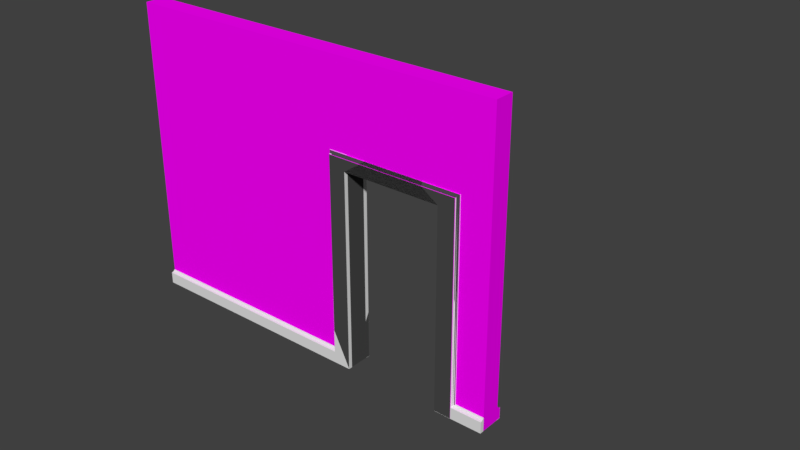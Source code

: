# Source: LodA_WallWithDoorOuter3x4x.20.blend  (saved by Blender 2.78.0; exported with 4.5.12 LTS)
import bpy
from mathutils import Matrix  # noqa: F401  (used for matrix-valued properties, if any)

bpy.ops.wm.read_factory_settings(use_empty=True)
scene = bpy.context.scene
scene.name = 'Scene'

# ---- collections
col_collection_1 = bpy.data.collections.new('Collection 1'); scene.collection.children.link(col_collection_1)
col_collection_1.hide_render = True
col_collection_1.hide_viewport = True
col_collection_2 = bpy.data.collections.new('Collection 2'); scene.collection.children.link(col_collection_2)

# ---- images (referenced by path relative to the original .blend; pixels are not part of the script)
import os
ASSET_DIR = os.environ.get("B2B_ASSET_DIR", "")  # directory of the original .blend (textures are referenced by path, not embedded)
HERE = os.path.dirname(os.path.abspath(__file__))  # packed textures are extracted next to this script under _unpacked/

def load_image(name, relpath, width, height, colorspace="sRGB"):
    """Load a texture the original file referenced (path relative to the .blend, or extracted next to this script)."""
    p = next((c for c in (os.path.join(HERE, relpath), os.path.join(ASSET_DIR, relpath)) if relpath and os.path.exists(c)), "")
    if p:
        img = bpy.data.images.load(p, check_existing=True)
        img.name = name
    else:  # same state as the original file: an image datablock whose file is absent (Cycles renders it pink)
        img = bpy.data.images.new(name, width, height)
        img.source = "FILE"
        img.filepath = "//" + (relpath or name)
    img.colorspace_settings.name = colorspace
    return img
img_texturescom_papercloseup0016_seamless_s_jpg = load_image('TexturesCom_PaperCloseup0016_seamless_S.jpg', 'TexturesCom_PaperCloseup0016_seamless_S.jpg', 1024, 1024, 'sRGB')
img_texturescom_plasterbare0151_1_seamless_s_jpg = load_image('TexturesCom_PlasterBare0151_1_seamless_S.jpg', 'TexturesCom_PlasterBare0151_1_seamless_S.jpg', 1024, 1024, 'sRGB')

# ---- materials (node trees are filled in below, after node groups)
mat_officewalltexture = bpy.data.materials.new('OfficeWallTexture')
mat_officewalltexture.alpha_threshold = 0.0
mat_officewalltexture.roughness = 0.5
mat_conctrete = bpy.data.materials.new('Conctrete')
mat_conctrete.alpha_threshold = 0.0
mat_conctrete.roughness = 0.5
mat_officegray = bpy.data.materials.new('OfficeGray')
mat_officegray.alpha_threshold = 0.0
mat_officegray.roughness = 0.5

# ---- material node trees
mat_officewalltexture.use_nodes = True; mat_officewalltexture.node_tree.nodes.clear()
_N = mat_officewalltexture.node_tree.nodes; _L = mat_officewalltexture.node_tree.links
n0 = _N.new('ShaderNodeOutputMaterial'); n0.name = 'Material Output'; n0.location = (300, 300)
n1 = _N.new('ShaderNodeBsdfDiffuse'); n1.name = 'Diffuse BSDF'; n1.location = (10, 300)
n2 = _N.new('ShaderNodeTexImage'); n2.name = 'Image Texture'; n2.location = (-180, 300)
n2.width = 140
n2.image = img_texturescom_papercloseup0016_seamless_s_jpg
_L.new(n1.outputs[0], n0.inputs[0])
_L.new(n2.outputs[0], n1.inputs[0])
n0.is_active_output = True
mat_conctrete.use_nodes = True; mat_conctrete.node_tree.nodes.clear()
_N = mat_conctrete.node_tree.nodes; _L = mat_conctrete.node_tree.links
n0 = _N.new('ShaderNodeOutputMaterial'); n0.name = 'Material Output'; n0.location = (300, 300)
n1 = _N.new('ShaderNodeBsdfDiffuse'); n1.name = 'Diffuse BSDF'; n1.location = (10, 300)
n2 = _N.new('ShaderNodeTexImage'); n2.name = 'Image Texture'; n2.location = (-180, 300)
n2.width = 140
n2.image = img_texturescom_plasterbare0151_1_seamless_s_jpg
_L.new(n1.outputs[0], n0.inputs[0])
_L.new(n2.outputs[0], n1.inputs[0])
n0.is_active_output = True
mat_officegray.use_nodes = True; mat_officegray.node_tree.nodes.clear()
_N = mat_officegray.node_tree.nodes; _L = mat_officegray.node_tree.links
n0 = _N.new('ShaderNodeOutputMaterial'); n0.name = 'Material Output'; n0.location = (300, 300)
n1 = _N.new('ShaderNodeBsdfDiffuse'); n1.name = 'Diffuse BSDF'; n1.location = (10, 300)
n1.inputs[0].default_value = (0.06681, 0.06681, 0.06681, 1.0)
_L.new(n1.outputs[0], n0.inputs[0])
n0.is_active_output = True

# ---- world
world_world_001 = bpy.data.worlds.new('World.001'); scene.world = world_world_001
world_world_001.use_nodes = True; world_world_001.node_tree.nodes.clear()
_N = world_world_001.node_tree.nodes; _L = world_world_001.node_tree.links
n0 = _N.new('ShaderNodeOutputWorld'); n0.name = 'World Output'; n0.location = (300, 300)
n1 = _N.new('ShaderNodeBackground'); n1.name = 'Background'; n1.location = (10, 300)
n1.inputs[0].default_value = (0.05, 0.05, 0.05, 1.0)
_L.new(n1.outputs[0], n0.inputs[0])
n0.is_active_output = True
world_world_001.use_sun_shadow = False
world_world_001.sun_shadow_jitter_overblur = 0.0
world_world_001.cycles.sampling_method = 'MANUAL'

# ---- meshes
me_loda_wallwithdoor3x4x_000 = bpy.data.meshes.new('LodA_WallWithDoor3x4x.000')
me_loda_wallwithdoor3x4x_000.from_pydata([(-2.0, 0.0, 0.0), (2.0, 0.0, 0.0), (-2.0, 3.0, 0.0), (2.0, 3.0, 0.0), (-2.0, 3.0, -0.2), (-2.0, -1.093e-08, -0.2), (2.0, -1.093e-08, -0.2), (2.0, 3.0, -0.2), (0.5, 2.0, -0.2), (0.5, 2.0, -2.235e-08), (1.5, 2.0, -0.2), (1.5, 2.0, -2.235e-08), (0.5, -1.093e-08, -0.2), (0.5, 0.0, 0.0), (1.5, -1.093e-08, -0.2), (1.5, 0.0, 0.0)], [], [(0, 13, 9, 11, 15, 1, 3, 2), (5, 4, 7, 6, 14, 10, 8, 12), (1, 6, 7, 3), (2, 4, 5, 0), (3, 7, 4, 2), (0, 5, 12, 13), (11, 10, 14, 15), (15, 14, 6, 1), (8, 9, 13, 12), (10, 11, 9, 8)])
me_loda_wallwithdoor3x4x_000.use_remesh_preserve_volume = False
me_loda_wallwithdoor3x4x_000.use_remesh_preserve_attributes = False
me_loda_wallwithdoor3x4x_000.use_mirror_vertex_groups = False
me_loda_wallwithdoor3x4x_000.update()
me_lodb_wallwithdoorouter3x4x_20 = bpy.data.meshes.new('LodB_WallWithDoorOuter3x4x.20')
me_lodb_wallwithdoorouter3x4x_20.from_pydata([(0.5, 1.999, -1.358e-07), (0.3048, 2.141, -1.231e-07), (0.5, 1.999, 0.04), (0.3137, 2.132, 0.009337), (0.3212, 2.125, 0.0168), (0.3265, 2.119, 0.02742), (0.3048, 2.141, 0.003592), (0.3066, 2.139, 0.006757), (0.3054, 2.141, 0.005458), (0.3283, 2.118, 0.03754), (0.3306, 2.115, 0.04), (0.3293, 2.117, 0.03914), (1.5, 1.999, 0.04), (1.5, 1.999, -1.358e-07), (1.305, 2.141, -1.231e-07), (1.321, 2.125, 0.0168), (1.314, 2.132, 0.009337), (1.327, 2.119, 0.02742), (1.305, 2.141, 0.005458), (1.305, 2.141, 0.003592), (1.307, 2.139, 0.006757), (1.331, 2.115, 0.04), (1.329, 2.117, 0.03914), (1.328, 2.118, 0.03754), (1.5, 1.999, -1.375e-07), (1.695, 2.141, -1.248e-07), (1.5, 1.999, 0.04), (1.686, 2.132, 0.009337), (1.679, 2.125, 0.0168), (1.673, 2.119, 0.02742), (1.695, 2.141, 0.003592), (1.693, 2.139, 0.006757), (1.695, 2.141, 0.005458), (1.672, 2.118, 0.03754), (1.669, 2.115, 0.04), (1.671, 2.117, 0.03914), (0.5, 1.999, 0.04), (0.5, 1.999, -1.375e-07), (0.6952, 2.141, -1.248e-07), (0.6788, 2.125, 0.0168), (0.6863, 2.132, 0.009337), (0.6735, 2.119, 0.02742), (0.6946, 2.141, 0.005458), (0.6952, 2.141, 0.003592), (0.6934, 2.139, 0.006757), (0.6694, 2.115, 0.04), (0.6707, 2.117, 0.03914), (0.6717, 2.118, 0.03754), (0.5, 1.999, -0.2), (0.3048, 2.141, -0.2), (0.5, 1.999, -0.24), (0.2991, 0.1403, -0.2), (0.3137, 2.132, -0.2093), (0.3212, 2.125, -0.2168), (0.3265, 2.119, -0.2274), (0.3208, 0.1186, -0.2274), (0.3155, 0.1239, -0.2168), (0.308, 0.1314, -0.2093), (0.3048, 2.141, -0.2036), (0.3066, 2.139, -0.2068), (0.3054, 2.141, -0.2055), (0.3009, 0.1386, -0.2068), (0.2991, 0.1403, -0.2036), (0.2997, 0.1397, -0.2055), (0.3283, 2.118, -0.2375), (0.3306, 2.115, -0.24), (0.3293, 2.117, -0.2391), (0.3249, 0.1146, -0.24), (0.3226, 0.1168, -0.2375), (0.3236, 0.1159, -0.2391), (1.5, 1.999, -0.24), (1.5, 1.999, -0.2), (1.305, 2.141, -0.2), (1.321, 2.125, -0.2168), (1.314, 2.132, -0.2093), (1.327, 2.119, -0.2274), (1.305, 2.141, -0.2055), (1.305, 2.141, -0.2036), (1.307, 2.139, -0.2068), (1.331, 2.115, -0.24), (1.329, 2.117, -0.2391), (1.328, 2.118, -0.2375), (-2.0, -0.001823, -0.2), (-2.0, -0.001823, -0.24), (1.5, 1.999, -0.2), (1.695, 2.141, -0.2), (1.5, 1.999, -0.24), (1.701, 0.1403, -0.2), (1.686, 2.132, -0.2093), (1.679, 2.125, -0.2168), (1.673, 2.119, -0.2274), (1.679, 0.1186, -0.2274), (1.684, 0.1239, -0.2168), (1.692, 0.1314, -0.2093), (1.695, 2.141, -0.2036), (1.693, 2.139, -0.2068), (1.695, 2.141, -0.2055), (1.699, 0.1386, -0.2068), (1.701, 0.1403, -0.2036), (1.7, 0.1397, -0.2055), (1.672, 2.118, -0.2375), (1.669, 2.115, -0.24), (1.671, 2.117, -0.2391), (1.675, 0.1146, -0.24), (1.677, 0.1168, -0.2375), (1.676, 0.1159, -0.2391), (0.5, 1.999, -0.24), (0.5, 1.999, -0.2), (0.6952, 2.141, -0.2), (0.6788, 2.125, -0.2168), (0.6863, 2.132, -0.2093), (0.6735, 2.119, -0.2274), (0.6946, 2.141, -0.2055), (0.6952, 2.141, -0.2036), (0.6934, 2.139, -0.2068), (0.6694, 2.115, -0.24), (0.6707, 2.117, -0.2391), (0.6717, 2.118, -0.2375), (2.0, 0.1403, -0.2), (2.0, 0.1314, -0.2093), (2.0, 0.1239, -0.2168), (2.0, 0.1186, -0.2274), (2.0, 0.1403, -0.2036), (2.0, 0.1397, -0.2055), (2.0, 0.1386, -0.2068), (2.0, 0.1159, -0.2391), (2.0, 0.1146, -0.24), (2.0, 0.1168, -0.2375), (-2.0, 0.1159, -0.2391), (-2.0, 0.1186, -0.2274), (-2.0, 0.1314, -0.2093), (-2.0, 0.1239, -0.2168), (-2.0, 0.1386, -0.2068), (-2.0, 0.1146, -0.24), (-2.0, 0.1168, -0.2375), (-2.0, 0.1386, -0.2), (-2.0, 0.0, 0.0), (-2.0, 3.0, 0.0), (2.0, 3.0, 0.0), (-2.0, 3.0, -0.2), (-2.0, -1.093e-08, -0.2), (2.0, 3.0, -0.2), (0.5, 2.0, -0.2), (0.5, 2.0, -2.235e-08), (1.5, 2.0, -0.2), (1.5, 2.0, -2.235e-08), (0.5, -1.093e-08, -0.2), (0.5, 0.0, 0.0), (-0.6513, -3.109e-08, 0.0), (-0.6513, -3.705e-08, -0.2), (-0.6513, -3.705e-08, -0.2), (-0.6513, -0.001823, -0.2), (-0.6513, -0.001823, -0.24), (-0.6513, -3.825e-08, -0.24), (0.2994, 7.451e-09, 0.003592), (0.2994, 7.451e-09, 0.003407), (0.3008, -1.192e-07, -3.048e-08), (0.5, -1.192e-07, -3.044e-08), (0.3, -2.161e-07, 0.005458), (0.4974, -3.702e-08, -0.2), (0.5, -9.185e-08, -0.2), (0.3012, -5.215e-08, 0.006757), (0.3083, -1.341e-07, 0.009337), (0.3159, 4.47e-08, 0.0168), (0.3212, -7.451e-08, 0.02742), (0.323, 1.49e-08, 0.03754), (0.3239, 8.941e-08, 0.03914), (0.3252, -1.49e-08, 0.04), (0.5, -3.199e-07, 0.04), (0.5, -9.36e-08, -0.24), (0.4973, -3.83e-08, -0.24), (1.5, 2.98e-08, -0.2), (2.0, 0.0, 1.561e-08), (2.0, -2.98e-08, -0.2), (1.5, 2.98e-08, 1.097e-08), (1.503, -3.679e-08, -0.2), (1.5, -2.549e-07, -0.2), (1.7, 1.788e-07, -3.246e-08), (1.7, 1.788e-07, 0.003196), (1.7, 1.788e-07, 0.003592), (1.5, -8.941e-08, -2.773e-08), (1.7, 2.98e-08, 0.005458), (1.699, 8.941e-08, 0.006757), (1.691, 1.043e-07, 0.009337), (1.684, 2.235e-07, 0.0168), (1.679, 1.788e-07, 0.02742), (1.677, 0.0, 0.03754), (1.676, -5.96e-08, 0.03914), (1.674, -5.96e-08, 0.04), (2.0, -3.679e-08, -0.2), (1.5, -8.941e-08, 0.04), (1.503, -3.807e-08, -0.24), (1.5, -2.568e-07, -0.24), (2.0, -3.818e-08, -0.24), (-0.6513, -3.705e-08, -0.2), (-0.6513, -3.109e-08, 0.0)], [(149, 148), (146, 149)], [(6, 8, 18, 19), (2, 168, 157, 0), (7, 161, 162, 3), (3, 162, 163, 4), (4, 163, 164, 5), (2, 10, 167, 168), (6, 154, 158, 8), (8, 158, 161, 7), (5, 164, 165, 9), (13, 14, 19, 18, 20, 16, 15, 17, 23, 22, 21, 12), (1, 6, 19, 14), (4, 5, 17, 15), (8, 7, 20, 18), (0, 1, 14, 13), (3, 4, 15, 16), (5, 9, 23, 17), (7, 3, 16, 20), (9, 11, 22, 23), (11, 10, 21, 22), (10, 2, 12, 21), (2, 0, 13, 12), (30, 43, 42, 32), (26, 24, 180, 190), (31, 27, 183, 182), (27, 28, 184, 183), (28, 29, 185, 184), (26, 190, 188, 34), (30, 32, 181, 179), (32, 31, 182, 181), (29, 33, 186, 185), (37, 36, 45, 46, 47, 41, 39, 40, 44, 42, 43, 38), (25, 38, 43, 30), (28, 39, 41, 29), (32, 42, 44, 31), (24, 37, 38, 25), (27, 40, 39, 28), (29, 41, 47, 33), (31, 44, 40, 27), (33, 47, 46, 35), (35, 46, 45, 34), (34, 45, 36, 26), (26, 36, 37, 24), (58, 77, 76, 60), (50, 48, 160, 169), (59, 52, 57, 61), (62, 51, 49, 58), (52, 53, 56, 57), (53, 54, 55, 56), (50, 169, 170, 67, 65), (58, 60, 63, 62), (60, 59, 61, 63), (67, 69, 66, 65), (69, 68, 64, 66), (54, 64, 68, 55), (71, 70, 79, 80, 81, 75, 73, 74, 78, 76, 77, 72), (49, 72, 77, 58), (53, 73, 75, 54), (60, 76, 78, 59), (48, 71, 72, 49), (52, 74, 73, 53), (54, 75, 81, 64), (59, 78, 74, 52), (64, 81, 80, 66), (66, 80, 79, 65), (65, 79, 70, 50), (50, 70, 71, 48), (67, 133, 128, 69), (69, 128, 134, 68), (55, 129, 131, 56), (56, 131, 130, 57), (68, 134, 129, 55), (57, 130, 132, 61), (94, 96, 112, 113), (86, 192, 176, 84), (95, 97, 93, 88), (98, 94, 85, 87), (88, 93, 92, 89), (89, 92, 91, 90), (86, 101, 103, 191, 192), (94, 98, 99, 96), (96, 99, 97, 95), (87, 175, 189, 118), (103, 101, 102, 105), (105, 102, 100, 104), (90, 91, 104, 100), (107, 108, 113, 112, 114, 110, 109, 111, 117, 116, 115, 106), (85, 94, 113, 108), (89, 90, 111, 109), (96, 95, 114, 112), (84, 85, 108, 107), (88, 89, 109, 110), (90, 100, 117, 111), (95, 88, 110, 114), (100, 102, 116, 117), (102, 101, 115, 116), (101, 86, 106, 115), (86, 84, 107, 106), (103, 105, 125, 126), (105, 104, 127, 125), (91, 92, 120, 121), (97, 99, 123, 124), (92, 93, 119, 120), (104, 91, 121, 127), (99, 98, 122, 123), (93, 97, 124, 119), (98, 87, 118, 122), (62, 63, 61, 132, 135, 51), (51, 135, 82, 151, 150, 159), (82, 135, 132, 130, 131, 129, 134, 128, 133, 83), (136, 195, 147, 143, 145, 174, 172, 138, 137), (140, 139, 141, 173, 171, 144, 142, 146, 194), (137, 139, 140, 136), (138, 141, 139, 137), (136, 140, 194, 146, 147, 195), (145, 144, 171, 174), (142, 143, 147, 146), (144, 145, 143, 142), (156, 155, 154, 6, 1), (170, 153, 152, 83, 133, 67), (157, 156, 1, 0), (177, 180, 24, 25), (166, 167, 10, 11), (152, 151, 82, 83), (172, 173, 141, 138), (179, 178, 177, 25, 30), (189, 193, 126, 125, 127, 121, 120, 119, 124, 123, 122, 118), (193, 191, 103, 126), (159, 160, 48, 49, 51), (173, 172, 174, 171), (178, 179, 181, 182, 183, 184, 185, 186, 187, 188, 190, 180, 177), (168, 167, 166, 165, 164, 163, 162, 161, 158, 154, 155, 156, 157), (176, 192, 191, 193, 189, 175), (176, 175, 87, 85, 84), (165, 166, 11, 9), (187, 186, 33, 35), (188, 187, 35, 34)])
me_lodb_wallwithdoorouter3x4x_20.polygons.foreach_set('material_index', [0, 2, 2, 2, 2, 2, 0, 0, 2, 0, 0, 2, 0, 0, 2, 2, 2, 0, 0, 2, 2, 0, 2, 2, 2, 2, 2, 0, 0, 2, 0, 0, 2, 0, 0, 2, 2, 2, 0, 0, 2, 2, 0, 2, 2, 0, 2, 2, 2, 0, 0, 0, 0, 2, 0, 0, 2, 0, 0, 2, 2, 2, 0, 0, 2, 0, 0, 0, 2, 2, 0, 2, 0, 2, 2, 0, 2, 2, 2, 0, 0, 0, 0, 0, 2, 0, 0, 2, 0, 0, 2, 2, 2, 0, 0, 2, 2, 0, 0, 2, 0, 2, 2, 0, 2, 0, 0, 0, 0, 1, 0, 1, 1, 0, 2, 2, 2, 0, 2, 0, 0, 0, 0, 1, 0, 0, 2, 0, 0, 0, 0, 0, 0, 0, 0, 0])
_uv = me_lodb_wallwithdoorouter3x4x_20.uv_layers.new(name='UVMap')
_uv.uv.foreach_set('vector', [0.0, 0.0, 1.0, 0.0, 1.0, 1.0, 0.0, 1.0, 0.0, 0.0, 1.0, 0.0, 1.0, 1.0, 0.0, 1.0, 0.0, 0.0, 1.0, 0.0, 1.0, 1.0, 0.0, 1.0, 0.0, 0.0, 1.0, 0.0, 1.0, 1.0, 0.0, 1.0, 0.0, 0.0, 1.0, 0.0, 1.0, 1.0, 0.0, 1.0, 0.0, 0.0, 1.0, 0.0, 1.0, 1.0, 0.0, 1.0, 0.0, 0.0, 1.0, 0.0, 1.0, 1.0, 0.0, 1.0, 0.0, 0.0, 1.0, 0.0, 1.0, 1.0, 0.0, 1.0, 0.0, 0.0, 1.0, 0.0, 1.0, 1.0, 0.0, 1.0, 0.5, 1.0, 0.75, 0.933, 0.933, 0.75, 1.0, 0.5, 0.933, 0.25, 0.75, 0.06699, 0.5, 0.0, 0.25, 0.06699, 0.06699, 0.25, 0.0, 0.5, 0.06699, 0.75, 0.25, 0.933, 0.0, 0.0, 1.0, 0.0, 1.0, 1.0, 0.0, 1.0, 0.0, 0.0, 1.0, 0.0, 1.0, 1.0, 0.0, 1.0, 0.0, 0.0, 1.0, 0.0, 1.0, 1.0, 0.0, 1.0, 0.0, 0.0, 1.0, 0.0, 1.0, 1.0, 0.0, 1.0, 0.0, 0.0, 1.0, 0.0, 1.0, 1.0, 0.0, 1.0, 0.0, 0.0, 1.0, 0.0, 1.0, 1.0, 0.0, 1.0, 0.0, 0.0, 1.0, 0.0, 1.0, 1.0, 0.0, 1.0, 0.0, 0.0, 1.0, 0.0, 1.0, 1.0, 0.0, 1.0, 0.0, 0.0, 1.0, 0.0, 1.0, 1.0, 0.0, 1.0, 0.0, 0.0, 1.0, 0.0, 1.0, 1.0, 0.0, 1.0, 0.0, 0.0, 1.0, 0.0, 1.0, 1.0, 0.0, 1.0, 0.0, 0.0, 1.0, 0.0, 1.0, 1.0, 0.0, 1.0, 0.0, 0.0, 1.0, 0.0, 1.0, 1.0, 0.0, 1.0, 0.0, 0.0, 1.0, 0.0, 1.0, 1.0, 0.0, 1.0, 0.0, 0.0, 1.0, 0.0, 1.0, 1.0, 0.0, 1.0, 0.0, 0.0, 1.0, 0.0, 1.0, 1.0, 0.0, 1.0, 0.0, 0.0, 1.0, 0.0, 1.0, 1.0, 0.0, 1.0, 0.0, 0.0, 1.0, 0.0, 1.0, 1.0, 0.0, 1.0, 0.0, 0.0, 1.0, 0.0, 1.0, 1.0, 0.0, 1.0, 0.0, 0.0, 1.0, 0.0, 1.0, 1.0, 0.0, 1.0, 0.5, 1.0, 0.75, 0.933, 0.933, 0.75, 1.0, 0.5, 0.933, 0.25, 0.75, 0.06699, 0.5, 0.0, 0.25, 0.06699, 0.06699, 0.25, 0.0, 0.5, 0.06699, 0.75, 0.25, 0.933, 0.0, 0.0, 1.0, 0.0, 1.0, 1.0, 0.0, 1.0, 0.0, 0.0, 1.0, 0.0, 1.0, 1.0, 0.0, 1.0, 0.0, 0.0, 1.0, 0.0, 1.0, 1.0, 0.0, 1.0, 0.0, 0.0, 1.0, 0.0, 1.0, 1.0, 0.0, 1.0, 0.0, 0.0, 1.0, 0.0, 1.0, 1.0, 0.0, 1.0, 0.0, 0.0, 1.0, 0.0, 1.0, 1.0, 0.0, 1.0, 0.0, 0.0, 1.0, 0.0, 1.0, 1.0, 0.0, 1.0, 0.0, 0.0, 1.0, 0.0, 1.0, 1.0, 0.0, 1.0, 0.0, 0.0, 1.0, 0.0, 1.0, 1.0, 0.0, 1.0, 0.0, 0.0, 1.0, 0.0, 1.0, 1.0, 0.0, 1.0, 0.0, 0.0, 1.0, 0.0, 1.0, 1.0, 0.0, 1.0, 0.0, 0.0, 1.0, 0.0, 1.0, 1.0, 0.0, 1.0, 0.0, 0.0, 1.0, 0.0, 1.0, 1.0, 0.0, 1.0, 0.0, 0.0, 1.0, 0.0, 1.0, 1.0, 0.0, 1.0, 0.0, 0.0, 1.0, 0.0, 1.0, 1.0, 0.0, 1.0, 0.0, 0.0, 1.0, 0.0, 1.0, 1.0, 0.0, 1.0, 0.0, 0.0, 1.0, 0.0, 1.0, 1.0, 0.0, 1.0, 0.5, 1.0, 0.9755, 0.6545, 0.7939, 0.09549, 0.2061, 0.09549, 0.02447, 0.6545, 0.0, 0.0, 1.0, 0.0, 1.0, 1.0, 0.0, 1.0, 0.0, 0.0, 1.0, 0.0, 1.0, 1.0, 0.0, 1.0, 0.0, 0.0, 1.0, 0.0, 1.0, 1.0, 0.0, 1.0, 0.0, 0.0, 1.0, 0.0, 1.0, 1.0, 0.0, 1.0, 0.0, 0.0, 1.0, 0.0, 1.0, 1.0, 0.0, 1.0, 0.5, 1.0, 0.75, 0.933, 0.933, 0.75, 1.0, 0.5, 0.933, 0.25, 0.75, 0.06699, 0.5, 0.0, 0.25, 0.06699, 0.06699, 0.25, 0.0, 0.5, 0.06699, 0.75, 0.25, 0.933, 0.0, 0.0, 1.0, 0.0, 1.0, 1.0, 0.0, 1.0, 0.0, 0.0, 1.0, 0.0, 1.0, 1.0, 0.0, 1.0, 0.0, 0.0, 1.0, 0.0, 1.0, 1.0, 0.0, 1.0, 0.0, 0.0, 1.0, 0.0, 1.0, 1.0, 0.0, 1.0, 0.0, 0.0, 1.0, 0.0, 1.0, 1.0, 0.0, 1.0, 0.0, 0.0, 1.0, 0.0, 1.0, 1.0, 0.0, 1.0, 0.0, 0.0, 1.0, 0.0, 1.0, 1.0, 0.0, 1.0, 0.0, 0.0, 1.0, 0.0, 1.0, 1.0, 0.0, 1.0, 0.0, 0.0, 1.0, 0.0, 1.0, 1.0, 0.0, 1.0, 0.0, 0.0, 1.0, 0.0, 1.0, 1.0, 0.0, 1.0, 0.0, 0.0, 1.0, 0.0, 1.0, 1.0, 0.0, 1.0, 0.0, 0.0, 1.0, 0.0, 1.0, 1.0, 0.0, 1.0, 0.0, 0.0, 1.0, 0.0, 1.0, 1.0, 0.0, 1.0, 0.0, 0.0, 1.0, 0.0, 1.0, 1.0, 0.0, 1.0, 0.0, 0.0, 1.0, 0.0, 1.0, 1.0, 0.0, 1.0, 0.0, 0.0, 1.0, 0.0, 1.0, 1.0, 0.0, 1.0, 0.0, 0.0, 1.0, 0.0, 1.0, 1.0, 0.0, 1.0, 0.0, 0.0, 1.0, 0.0, 1.0, 1.0, 0.0, 1.0, 0.0, 0.0, 1.0, 0.0, 1.0, 1.0, 0.0, 1.0, 0.0, 0.0, 1.0, 0.0, 1.0, 1.0, 0.0, 1.0, 0.0, 0.0, 1.0, 0.0, 1.0, 1.0, 0.0, 1.0, 0.0, 0.0, 1.0, 0.0, 1.0, 1.0, 0.0, 1.0, 0.0, 0.0, 1.0, 0.0, 1.0, 1.0, 0.0, 1.0, 0.5, 1.0, 0.9755, 0.6545, 0.7939, 0.09549, 0.2061, 0.09549, 0.02447, 0.6545, 0.0, 0.0, 1.0, 0.0, 1.0, 1.0, 0.0, 1.0, 0.0, 0.0, 1.0, 0.0, 1.0, 1.0, 0.0, 1.0, 0.0, 0.0, 1.0, 0.0, 1.0, 1.0, 0.0, 1.0, 0.0, 0.0, 1.0, 0.0, 1.0, 1.0, 0.0, 1.0, 0.0, 0.0, 1.0, 0.0, 1.0, 1.0, 0.0, 1.0, 0.0, 0.0, 1.0, 0.0, 1.0, 1.0, 0.0, 1.0, 0.5, 1.0, 0.75, 0.933, 0.933, 0.75, 1.0, 0.5, 0.933, 0.25, 0.75, 0.06699, 0.5, 0.0, 0.25, 0.06699, 0.06699, 0.25, 0.0, 0.5, 0.06699, 0.75, 0.25, 0.933, 0.0, 0.0, 1.0, 0.0, 1.0, 1.0, 0.0, 1.0, 0.0, 0.0, 1.0, 0.0, 1.0, 1.0, 0.0, 1.0, 0.0, 0.0, 1.0, 0.0, 1.0, 1.0, 0.0, 1.0, 0.0, 0.0, 1.0, 0.0, 1.0, 1.0, 0.0, 1.0, 0.0, 0.0, 1.0, 0.0, 1.0, 1.0, 0.0, 1.0, 0.0, 0.0, 1.0, 0.0, 1.0, 1.0, 0.0, 1.0, 0.0, 0.0, 1.0, 0.0, 1.0, 1.0, 0.0, 1.0, 0.0, 0.0, 1.0, 0.0, 1.0, 1.0, 0.0, 1.0, 0.0, 0.0, 1.0, 0.0, 1.0, 1.0, 0.0, 1.0, 0.0, 0.0, 1.0, 0.0, 1.0, 1.0, 0.0, 1.0, 0.0, 0.0, 1.0, 0.0, 1.0, 1.0, 0.0, 1.0, 0.0, 0.0, 1.0, 0.0, 1.0, 1.0, 0.0, 1.0, 0.0, 0.0, 1.0, 0.0, 1.0, 1.0, 0.0, 1.0, 0.0, 0.0, 1.0, 0.0, 1.0, 1.0, 0.0, 1.0, 0.0, 0.0, 1.0, 0.0, 1.0, 1.0, 0.0, 1.0, 0.0, 0.0, 1.0, 0.0, 1.0, 1.0, 0.0, 1.0, 0.0, 0.0, 1.0, 0.0, 1.0, 1.0, 0.0, 1.0, 0.0, 0.0, 1.0, 0.0, 1.0, 1.0, 0.0, 1.0, 0.0, 0.0, 1.0, 0.0, 1.0, 1.0, 0.0, 1.0, 0.0, 0.0, 1.0, 0.0, 1.0, 1.0, 0.0, 1.0, 0.5, 1.0, 0.933, 0.75, 0.933, 0.25, 0.5, 0.0, 0.06699, 0.25, 0.06699, 0.75, 0.5, 1.0, 0.933, 0.75, 0.933, 0.25, 0.5, 0.0, 0.06699, 0.25, 0.06699, 0.75, 0.5, 1.0, 0.7939, 0.9045, 0.9755, 0.6545, 0.9755, 0.3455, 0.7939, 0.09549, 0.5, 0.0, 0.2061, 0.09549, 0.02447, 0.3455, 0.02447, 0.6545, 0.2061, 0.9045, 3.0, 0.0, 3.0, 1.012, 3.0, 1.875, 1.0, 1.875, 1.0, 2.625, 3.0, 2.625, 3.0, 3.0, 4.768e-07, 3.0, 0.0, 1.788e-07, 3.0, 3.0, 4.768e-07, 3.0, 0.0, 3.576e-07, 3.0, 0.0, 3.0, 0.375, 1.0, 0.375, 1.0, 1.125, 3.0, 1.125, 3.0, 1.988, 1.333, 0.0, 2.0, 0.0, 2.0, 3.188, 1.333, 3.188, 0.0, 0.0, 0.6667, 0.0, 0.6667, 3.562, 1.007e-06, 3.562, 0.5, 1.0, 0.933, 0.75, 0.933, 0.25, 0.5, 0.0, 0.06699, 0.25, 0.06699, 0.75, 0.0, 0.0, 1.0, 0.0, 1.0, 1.0, 0.0, 1.0, 0.0, 0.0, 1.0, 0.0, 1.0, 1.0, 0.0, 1.0, 0.0, 0.0, 1.0, 0.0, 1.0, 1.0, 0.0, 1.0, 0.5, 1.0, 0.9755, 0.6545, 0.7939, 0.09549, 0.2061, 0.09549, 0.02447, 0.6545, 0.5, 1.0, 0.933, 0.75, 0.933, 0.25, 0.5, 0.0, 0.06699, 0.25, 0.06699, 0.75, 0.0, 0.0, 1.0, 0.0, 1.0, 1.0, 0.0, 1.0, 0.0, 0.0, 1.0, 0.0, 1.0, 1.0, 0.0, 1.0, 0.0, 0.0, 1.0, 0.0, 1.0, 1.0, 0.0, 1.0, 0.0, 0.0, 1.0, 0.0, 1.0, 1.0, 0.0, 1.0, 0.6667, 9.02e-08, 1.333, 0.0, 1.333, 3.0, 0.6667, 3.0, 0.5, 1.0, 0.9755, 0.6545, 0.7939, 0.09549, 0.2061, 0.09549, 0.02447, 0.6545, 0.5, 1.0, 0.75, 0.933, 0.933, 0.75, 1.0, 0.5, 0.933, 0.25, 0.75, 0.06699, 0.5, 0.0, 0.25, 0.06699, 0.06699, 0.25, 0.0, 0.5, 0.06699, 0.75, 0.25, 0.933, 0.0, 0.0, 1.0, 0.0, 1.0, 1.0, 0.0, 1.0, 0.5, 1.0, 0.9755, 0.6545, 0.7939, 0.09549, 0.2061, 0.09549, 0.02447, 0.6545, 0.0, 0.0, 1.0, 0.0, 1.0, 1.0, 0.0, 1.0, 0.5, 1.0, 0.7324, 0.9427, 0.9115, 0.784, 0.9964, 0.5603, 0.9675, 0.3227, 0.8316, 0.1257, 0.6197, 0.01453, 0.3803, 0.01453, 0.1684, 0.1257, 0.03249, 0.3227, 0.003646, 0.5603, 0.08851, 0.784, 0.2676, 0.9427, 0.5, 1.0, 0.7324, 0.9427, 0.9115, 0.784, 0.9964, 0.5603, 0.9675, 0.3227, 0.8316, 0.1257, 0.6197, 0.01453, 0.3803, 0.01453, 0.1684, 0.1257, 0.03249, 0.3227, 0.003646, 0.5603, 0.08851, 0.784, 0.2676, 0.9427, 0.5, 1.0, 0.933, 0.75, 0.933, 0.25, 0.5, 0.0, 0.06699, 0.25, 0.06699, 0.75, 0.5, 1.0, 0.9755, 0.6545, 0.7939, 0.09549, 0.2061, 0.09549, 0.02447, 0.6545, 0.0, 0.0, 1.0, 0.0, 1.0, 1.0, 0.0, 1.0, 0.0, 0.0, 1.0, 0.0, 1.0, 1.0, 0.0, 1.0, 0.0, 0.0, 1.0, 0.0, 1.0, 1.0, 0.0, 1.0])
me_lodb_wallwithdoorouter3x4x_20.materials.append(mat_officewalltexture)
me_lodb_wallwithdoorouter3x4x_20.materials.append(mat_conctrete)
me_lodb_wallwithdoorouter3x4x_20.materials.append(mat_officegray)
me_lodb_wallwithdoorouter3x4x_20.use_remesh_preserve_volume = False
me_lodb_wallwithdoorouter3x4x_20.use_remesh_preserve_attributes = False
me_lodb_wallwithdoorouter3x4x_20.use_mirror_vertex_groups = False
me_lodb_wallwithdoorouter3x4x_20.update()
me_loda_plint_2x2x_2_blend_002 = bpy.data.meshes.new('LodA_Plint.2x2x.2.blend.002')
me_loda_plint_2x2x_2_blend_002.from_pydata([(-2.0, -3.725e-09, -5.812e-10), (-2.142, -1.863e-09, 0.1952), (-2.0, 0.04, 4.431e-10), (0.0008227, 2.328e-08, 5.702e-07), (-0.1413, -3.725e-09, 0.2009), (0.0008227, 0.04, 5.702e-07), (-2.133, 0.009338, 0.1863), (-2.126, 0.0168, 0.1788), (-2.12, 0.02742, 0.1735), (-0.1196, 0.02742, 0.1792), (-0.1249, 0.0168, 0.1845), (-0.1324, 0.009337, 0.192), (-2.142, 0.003592, 0.1952), (-2.14, 0.006757, 0.1934), (-2.142, 0.005458, 0.1946), (-0.1396, 0.006757, 0.1991), (-0.1413, 0.003592, 0.2009), (-0.1407, 0.005458, 0.2003), (-2.119, 0.03754, 0.1717), (-2.116, 0.04, 0.1694), (-2.118, 0.03914, 0.1707), (-0.1156, 0.04, 0.1751), (-0.1178, 0.03754, 0.1774), (-0.1169, 0.03914, 0.1764), (-2.0, 0.04, -1.0), (-2.0, 8.37e-08, -1.0), (-2.142, 8.556e-08, -0.8048), (-2.126, 0.0168, -0.8212), (-2.133, 0.009338, -0.8137), (-2.12, 0.02742, -0.8265), (-2.142, 0.005458, -0.8054), (-2.142, 0.003592, -0.8048), (-2.14, 0.006757, -0.8066), (-2.116, 0.04, -0.8306), (-2.118, 0.03914, -0.8293), (-2.119, 0.03754, -0.8283), (0.0008219, -1.948e-07, 2.5), (0.0008219, 0.04, 2.5), (-2.0, 8.196e-08, -1.0), (-2.142, 1.179e-07, -1.195), (-2.0, 0.04, -1.0), (0.0008229, 1.09e-07, -1.0), (-0.1413, 1.171e-07, -1.201), (0.0008229, 0.04, -1.0), (-2.133, 0.009338, -1.186), (-2.126, 0.0168, -1.179), (-2.12, 0.02742, -1.173), (-0.1196, 0.02742, -1.179), (-0.1249, 0.0168, -1.184), (-0.1324, 0.009337, -1.192), (-2.142, 0.003592, -1.195), (-2.14, 0.006757, -1.193), (-2.142, 0.005458, -1.195), (-0.1396, 0.006757, -1.199), (-0.1413, 0.003592, -1.201), (-0.1407, 0.005458, -1.2), (-2.119, 0.03754, -1.172), (-2.116, 0.04, -1.169), (-2.118, 0.03914, -1.171), (-0.1156, 0.04, -1.175), (-0.1178, 0.03754, -1.177), (-0.1169, 0.03914, -1.176), (-2.0, 0.04, 5.96e-08), (-2.0, -5.466e-09, 0.0), (-2.142, 3.052e-08, -0.1952), (-2.126, 0.0168, -0.1788), (-2.133, 0.009338, -0.1863), (-2.12, 0.02742, -0.1735), (-2.142, 0.005458, -0.1946), (-2.142, 0.003592, -0.1952), (-2.14, 0.006757, -0.1934), (-2.116, 0.04, -0.1694), (-2.118, 0.03914, -0.1707), (-2.119, 0.03754, -0.1717), (0.0008231, 1.538e-07, -1.5), (0.0008231, 0.04, -1.5), (-0.1413, 1.441e-07, -1.5), (-0.1324, 0.009337, -1.5), (-0.1249, 0.0168, -1.5), (-0.1196, 0.02742, -1.5), (-0.1413, 0.003592, -1.5), (-0.1407, 0.005458, -1.5), (-0.1396, 0.006757, -1.5), (-0.1169, 0.03914, -1.5), (-0.1156, 0.04, -1.5), (-0.1178, 0.03754, -1.5), (-0.1169, 0.03914, 2.5), (-0.1196, 0.02742, 2.5), (-0.1324, 0.009337, 2.5), (-0.1249, 0.0168, 2.5), (-0.1396, 0.006757, 2.5), (-0.1156, 0.04, 2.5), (-0.1178, 0.03754, 2.5), (-0.1396, -1.131e-06, 2.5), (-2.0, -0.2, -2.84e-08), (-2.142, -0.2, 0.1952), (-2.0, -0.24, -3.437e-08), (0.0008227, -0.2, 5.702e-07), (-0.1413, -0.2, 0.2009), (0.0008227, -0.24, 5.632e-07), (-2.133, -0.2093, 0.1863), (-2.126, -0.2168, 0.1788), (-2.12, -0.2274, 0.1735), (-0.1196, -0.2274, 0.1792), (-0.1249, -0.2168, 0.1845), (-0.1324, -0.2093, 0.192), (-2.142, -0.2036, 0.1952), (-2.14, -0.2068, 0.1934), (-2.142, -0.2055, 0.1946), (-0.1396, -0.2068, 0.1991), (-0.1413, -0.2036, 0.2009), (-0.1407, -0.2055, 0.2003), (-2.119, -0.2375, 0.1717), (-2.116, -0.24, 0.1694), (-2.118, -0.2391, 0.1707), (-0.1156, -0.24, 0.1751), (-0.1178, -0.2375, 0.1774), (-0.1169, -0.2391, 0.1764), (-2.0, -0.24, -1.0), (-2.0, -0.2, -1.0), (-2.142, -0.2, -0.8048), (-2.126, -0.2168, -0.8212), (-2.133, -0.2093, -0.8137), (-2.12, -0.2274, -0.8265), (-2.142, -0.2055, -0.8054), (-2.142, -0.2036, -0.8048), (-2.14, -0.2068, -0.8066), (-2.116, -0.24, -0.8306), (-2.118, -0.2391, -0.8293), (-2.119, -0.2375, -0.8283), (0.0008219, -0.2, 2.5), (0.0008219, -0.24, 2.5), (-2.0, -0.2, -1.0), (-2.142, -0.2, -1.195), (-2.0, -0.24, -1.0), (0.0008229, -0.2, -1.0), (-0.1413, -0.2, -1.201), (0.0008229, -0.24, -1.0), (-2.133, -0.2093, -1.186), (-2.126, -0.2168, -1.179), (-2.12, -0.2274, -1.173), (-0.1196, -0.2274, -1.179), (-0.1249, -0.2168, -1.184), (-0.1324, -0.2093, -1.192), (-2.142, -0.2036, -1.195), (-2.14, -0.2068, -1.193), (-2.142, -0.2055, -1.195), (-0.1396, -0.2068, -1.199), (-0.1413, -0.2036, -1.201), (-0.1407, -0.2055, -1.2), (-2.119, -0.2375, -1.172), (-2.116, -0.24, -1.169), (-2.118, -0.2391, -1.171), (-0.1156, -0.24, -1.175), (-0.1178, -0.2375, -1.177), (-0.1169, -0.2391, -1.176), (-2.0, -0.24, 2.479e-08), (-2.0, -0.2, -2.782e-08), (-2.142, -0.2, -0.1952), (-2.126, -0.2168, -0.1788), (-2.133, -0.2093, -0.1863), (-2.12, -0.2274, -0.1735), (-2.142, -0.2055, -0.1946), (-2.142, -0.2036, -0.1952), (-2.14, -0.2068, -0.1934), (-2.116, -0.24, -0.1694), (-2.118, -0.2391, -0.1707), (-2.119, -0.2375, -0.1717), (0.0008231, -0.2, -1.5), (0.0008231, -0.24, -1.5), (-0.1413, -0.2, -1.5), (-0.1324, -0.2093, -1.5), (-0.1249, -0.2168, -1.5), (-0.1196, -0.2274, -1.5), (-0.1413, -0.2036, -1.5), (-0.1407, -0.2055, -1.5), (-0.1396, -0.2068, -1.5), (-0.1169, -0.2391, -1.5), (-0.1156, -0.24, -1.5), (-0.1178, -0.2375, -1.5), (-0.1169, -0.2391, 2.5), (-0.1196, -0.2274, 2.5), (-0.1324, -0.2093, 2.5), (-0.1249, -0.2168, 2.5), (-0.1396, -0.2068, 2.5), (-0.1156, -0.24, 2.5), (-0.1178, -0.2375, 2.5), (-0.1396, -0.2, 2.5)], [], [(12, 14, 30, 31), (3, 4, 1, 0), (2, 5, 3, 0), (13, 15, 11, 6), (16, 12, 1, 4), (6, 11, 10, 7), (7, 10, 9, 8), (2, 19, 21, 5), (12, 16, 17, 14), (14, 17, 15, 13), (21, 19, 20, 23), (23, 20, 18, 22), (8, 9, 22, 18), (25, 26, 31, 30, 32, 28, 27, 29, 35, 34, 33, 24), (1, 12, 31, 26), (7, 8, 29, 27), (14, 13, 32, 30), (0, 1, 26, 25), (6, 7, 27, 28), (8, 18, 35, 29), (13, 6, 28, 32), (18, 20, 34, 35), (20, 19, 33, 34), (19, 2, 24, 33), (2, 0, 25, 24), (5, 21, 91, 37), (21, 23, 86, 91), (23, 22, 92, 86), (9, 10, 89, 87), (10, 11, 88, 89), (22, 9, 87, 92), (11, 15, 90, 88), (3, 5, 37, 36), (50, 69, 68, 52), (41, 38, 39, 42), (40, 38, 41, 43), (51, 44, 49, 53), (54, 42, 39, 50), (44, 45, 48, 49), (45, 46, 47, 48), (40, 43, 59, 57), (50, 52, 55, 54), (52, 51, 53, 55), (42, 76, 74, 41), (59, 61, 58, 57), (61, 60, 56, 58), (46, 56, 60, 47), (63, 62, 71, 72, 73, 67, 65, 66, 70, 68, 69, 64), (39, 64, 69, 50), (45, 65, 67, 46), (52, 68, 70, 51), (38, 63, 64, 39), (44, 66, 65, 45), (46, 67, 73, 56), (51, 70, 66, 44), (56, 73, 72, 58), (58, 72, 71, 57), (57, 71, 62, 40), (40, 62, 63, 38), (75, 74, 76, 80, 81, 82, 77, 78, 79, 85, 83, 84), (43, 75, 84, 59), (59, 84, 83, 61), (61, 83, 85, 60), (47, 79, 78, 48), (53, 82, 81, 55), (48, 78, 77, 49), (60, 85, 79, 47), (55, 81, 80, 54), (49, 77, 82, 53), (41, 74, 75, 43), (54, 80, 76, 42), (16, 4, 93, 90, 15, 17), (4, 3, 36, 93), (36, 37, 91, 86, 92, 87, 89, 88, 90, 93), (106, 125, 124, 108), (97, 94, 95, 98), (96, 94, 97, 99), (107, 100, 105, 109), (110, 98, 95, 106), (100, 101, 104, 105), (101, 102, 103, 104), (96, 99, 115, 113), (106, 108, 111, 110), (108, 107, 109, 111), (115, 117, 114, 113), (117, 116, 112, 114), (102, 112, 116, 103), (119, 118, 127, 128, 129, 123, 121, 122, 126, 124, 125, 120), (95, 120, 125, 106), (101, 121, 123, 102), (108, 124, 126, 107), (94, 119, 120, 95), (100, 122, 121, 101), (102, 123, 129, 112), (107, 126, 122, 100), (112, 129, 128, 114), (114, 128, 127, 113), (113, 127, 118, 96), (96, 118, 119, 94), (99, 131, 185, 115), (115, 185, 180, 117), (117, 180, 186, 116), (103, 181, 183, 104), (104, 183, 182, 105), (116, 186, 181, 103), (105, 182, 184, 109), (97, 130, 131, 99), (144, 146, 162, 163), (135, 136, 133, 132), (134, 137, 135, 132), (145, 147, 143, 138), (148, 144, 133, 136), (138, 143, 142, 139), (139, 142, 141, 140), (134, 151, 153, 137), (144, 148, 149, 146), (146, 149, 147, 145), (136, 135, 168, 170), (153, 151, 152, 155), (155, 152, 150, 154), (140, 141, 154, 150), (157, 158, 163, 162, 164, 160, 159, 161, 167, 166, 165, 156), (133, 144, 163, 158), (139, 140, 161, 159), (146, 145, 164, 162), (132, 133, 158, 157), (138, 139, 159, 160), (140, 150, 167, 161), (145, 138, 160, 164), (150, 152, 166, 167), (152, 151, 165, 166), (151, 134, 156, 165), (134, 132, 157, 156), (169, 178, 177, 179, 173, 172, 171, 176, 175, 174, 170, 168), (137, 153, 178, 169), (153, 155, 177, 178), (155, 154, 179, 177), (141, 142, 172, 173), (147, 149, 175, 176), (142, 143, 171, 172), (154, 141, 173, 179), (149, 148, 174, 175), (143, 147, 176, 171), (135, 137, 169, 168), (148, 136, 170, 174), (110, 111, 109, 184, 187, 98), (98, 187, 130, 97), (130, 187, 184, 182, 183, 181, 186, 180, 185, 131)])
me_loda_plint_2x2x_2_blend_002.use_remesh_preserve_volume = False
me_loda_plint_2x2x_2_blend_002.use_remesh_preserve_attributes = False
me_loda_plint_2x2x_2_blend_002.use_mirror_vertex_groups = False
me_loda_plint_2x2x_2_blend_002.update()

# ---- objects
ob_loda_wallwithdoor3x4x_000 = bpy.data.objects.new('LodA_WallWithDoor3x4x.000', me_loda_wallwithdoor3x4x_000)
ob_mirrorpoint = bpy.data.objects.new('MirrorPoint', None)
ob_lodb_wallwithdoorouter3x4x_20 = bpy.data.objects.new('LodB_WallWithDoorOuter3x4x.20', me_lodb_wallwithdoorouter3x4x_20)
ob_loda_plint_2x2x_2_blendplint = bpy.data.objects.new('LodA_Plint.2x2x.2.blendplint', me_loda_plint_2x2x_2_blend_002)

# ---- transforms, parenting, visibility, modifiers, constraints
ob_loda_wallwithdoor3x4x_000.location = (0.0, 0.0, 0.0)
ob_loda_wallwithdoor3x4x_000.rotation_euler = (1.571, -0.0, 0.0)
ob_loda_wallwithdoor3x4x_000.lineart.crease_threshold = 0.0
ob_mirrorpoint.location = (1.0, 0.1, 1.999)
ob_mirrorpoint.empty_image_offset = (0.0, 0.0)
ob_mirrorpoint.lineart.crease_threshold = 0.0
ob_lodb_wallwithdoorouter3x4x_20.location = (0.0, 0.0, 0.0)
ob_lodb_wallwithdoorouter3x4x_20.rotation_euler = (1.571, -0.0, 0.0)
ob_lodb_wallwithdoorouter3x4x_20.lineart.crease_threshold = 0.0
ob_loda_plint_2x2x_2_blendplint.location = (0.5, 4.47e-08, -0.001)
ob_loda_plint_2x2x_2_blendplint.rotation_euler = (-3.142, 1.571, 0.0)
ob_loda_plint_2x2x_2_blendplint.hide_viewport = True
ob_loda_plint_2x2x_2_blendplint.lineart.crease_threshold = 0.0

# ---- collection membership
col_collection_1.objects.link(ob_loda_wallwithdoor3x4x_000)
col_collection_2.objects.link(ob_mirrorpoint)
col_collection_2.objects.link(ob_lodb_wallwithdoorouter3x4x_20)
col_collection_2.objects.link(ob_loda_plint_2x2x_2_blendplint)

# ---- scene / render settings (as saved in the file)
scene.frame_start = 1; scene.frame_end = 250; scene.frame_set(1)
scene.render.engine = 'CYCLES'
scene.render.resolution_percentage = 50
scene.render.dither_intensity = 0.0
scene.cycles.use_denoising = False
scene.cycles.samples = 4
scene.cycles.sampling_pattern = 'TABULATED_SOBOL'
scene.cycles.light_sampling_threshold = 0.0
scene.cycles.use_adaptive_sampling = False
scene.cycles.use_light_tree = False
scene.cycles.blur_glossy = 0.0
scene.cycles.sample_clamp_indirect = 3.0
scene.view_settings.view_transform = 'Standard'
bpy.context.view_layer.update()

# ---- added for rendering (the .blend has no active camera and no usable light): camera, sun
cam_auto = bpy.data.cameras.new('AutoCamera')
cam_auto.lens = 50.0
cam_auto.sensor_width = 36.0
cam_auto.clip_end = 1000.0
ob_auto_camera = bpy.data.objects.new('AutoCamera', cam_auto)
scene.collection.objects.link(ob_auto_camera)
ob_auto_camera.location = (6.33272, -6.30454, 5.87303)
ob_auto_camera.rotation_euler = (1.09748, -7.21219e-08, 0.694738)
scene.camera = ob_auto_camera
light_auto_sun = bpy.data.lights.new('AutoSun', 'SUN')
light_auto_sun.energy = 3.0
light_auto_sun.angle = 0.0523599
ob_auto_sun = bpy.data.objects.new('AutoSun', light_auto_sun)
scene.collection.objects.link(ob_auto_sun)
ob_auto_sun.rotation_euler = (0.872665, 0.174533, 0.523599)
bpy.context.view_layer.update()
